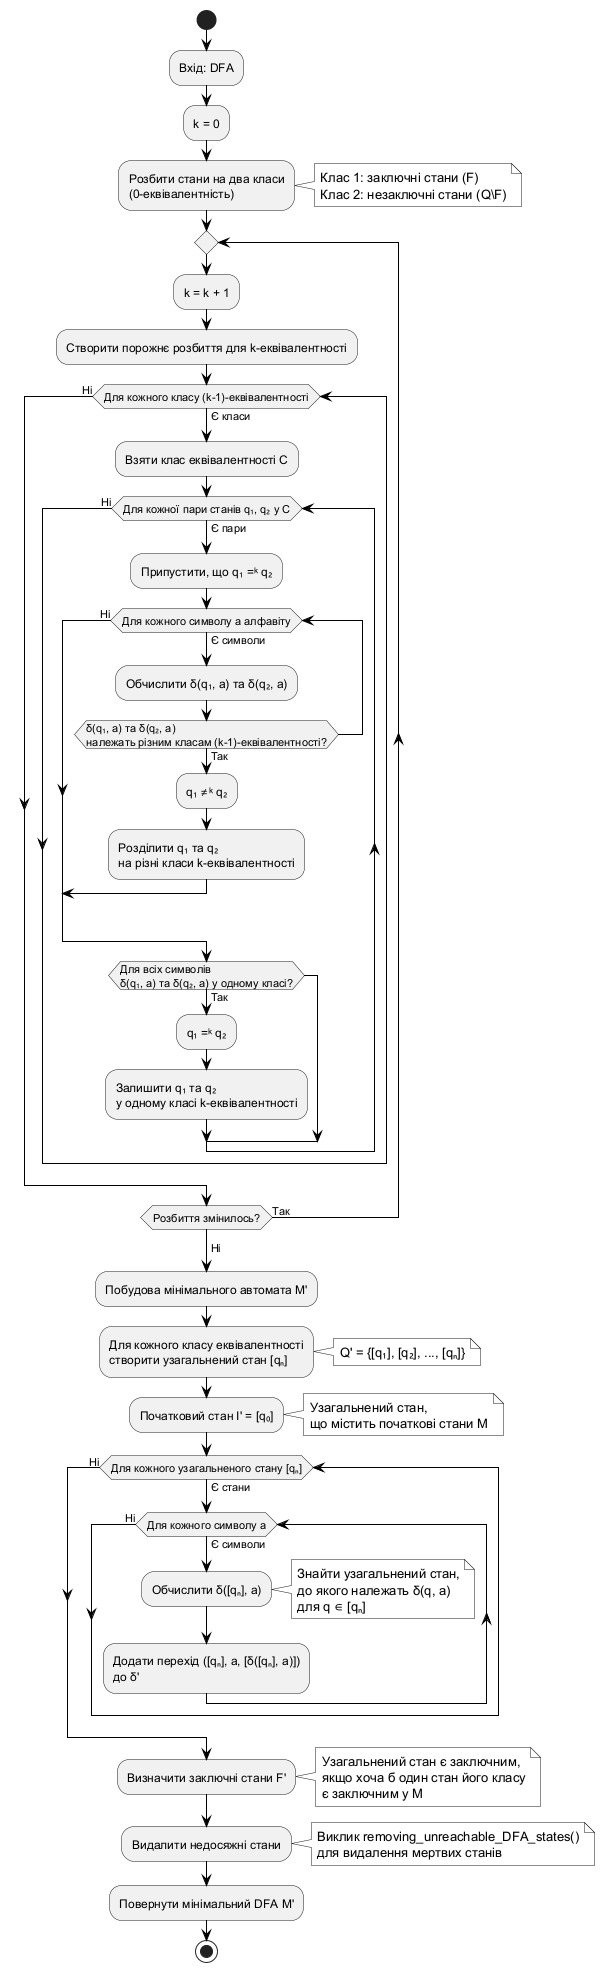

The diagram above was rendered by PlantUML. Its source (embedded in the PNG):
@startuml
skinparam monochrome true
skinparam backgroundColor white
skinparam defaultFontColor black
skinparam ConditionEndStyle hline
skinparam ArrowColor black

start

:Вхід: DFA;

:k = 0;
:Розбити стани на два класи\n(0-еквівалентність);
note right
  Клас 1: заключні стани (F)
  Клас 2: незаключні стани (Q\F)
end note

repeat
  :k = k + 1;
  :Створити порожнє розбиття для k-еквівалентності;
  
  while (Для кожного класу (k-1)-еквівалентності) is (Є класи)
    :Взяти клас еквівалентності C;
    
    while (Для кожної пари станів q₁, q₂ у C) is (Є пари)
      :Припустити, що q₁ =ᵏ q₂;
      
      while (Для кожного символу a алфавіту) is (Є символи)
        :Обчислити δ(q₁, a) та δ(q₂, a);
        
        if (δ(q₁, a) та δ(q₂, a)\nналежать різним класам (k-1)-еквівалентності?) then (Так)
          :q₁ ≠ᵏ q₂;
          :Розділити q₁ та q₂\nна різні класи k-еквівалентності;
          break
        endif
      endwhile (Ні)
      
      if (Для всіх символів\nδ(q₁, a) та δ(q₂, a) у одному класі?) then (Так)
        :q₁ =ᵏ q₂;
        :Залишити q₁ та q₂\nу одному класі k-еквівалентності;
      endif
    endwhile (Ні)
  endwhile (Ні)
  
repeat while (Розбиття змінилось?) is (Так)
->Ні;

:Побудова мінімального автомата M';

:Для кожного класу еквівалентності\nстворити узагальнений стан [qₙ];
note right
  Q' = {[q₁], [q₂], ..., [qₙ]}
end note

:Початковий стан I' = [q₀];
note right
  Узагальнений стан,
  що містить початкові стани M
end note

while (Для кожного узагальненого стану [qₙ]) is (Є стани)
  while (Для кожного символу a) is (Є символи)
    :Обчислити δ([qₙ], a);
    note right
      Знайти узагальнений стан,
      до якого належать δ(q, a)
      для q ∈ [qₙ]
    end note
    
    :Додати перехід ([qₙ], a, [δ([qₙ], a)])\nдо δ';
  endwhile (Ні)
endwhile (Ні)

:Визначити заключні стани F';
note right
  Узагальнений стан є заключним,
  якщо хоча б один стан його класу
  є заключним у M
end note

:Видалити недосяжні стани;
note right
  Виклик removing_unreachable_DFA_states()
  для видалення мертвих станів
end note

:Повернути мінімальний DFA M';

stop

@enduml